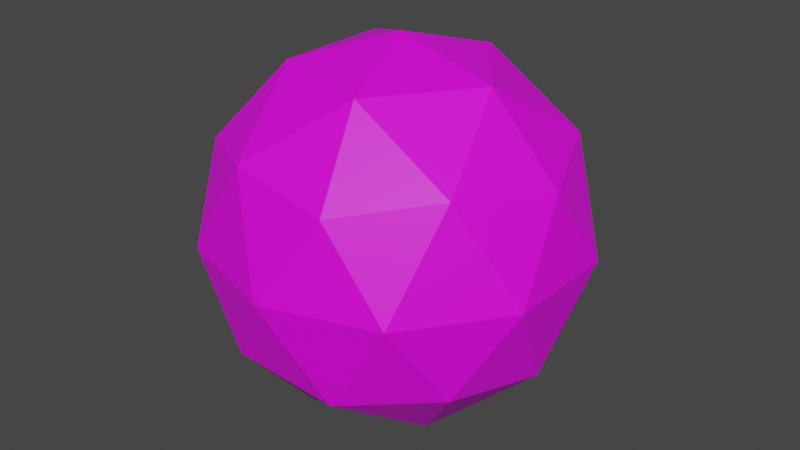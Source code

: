 # Source: DirtBullet.blend  (saved by Blender 3.6.11; exported with 4.5.12 LTS)
import bpy
from mathutils import Matrix  # noqa: F401  (used for matrix-valued properties, if any)

bpy.ops.wm.read_factory_settings(use_empty=True)
scene = bpy.context.scene
scene.name = 'Scene'

# ---- collections
col_collection = bpy.data.collections.new('Collection'); scene.collection.children.link(col_collection)

# ---- images (referenced by path relative to the original .blend; pixels are not part of the script)
import os
ASSET_DIR = os.environ.get("B2B_ASSET_DIR", "")  # directory of the original .blend (textures are referenced by path, not embedded)
HERE = os.path.dirname(os.path.abspath(__file__))  # packed textures are extracted next to this script under _unpacked/

def load_image(name, relpath, width, height, colorspace="sRGB"):
    """Load a texture the original file referenced (path relative to the .blend, or extracted next to this script)."""
    p = next((c for c in (os.path.join(HERE, relpath), os.path.join(ASSET_DIR, relpath)) if relpath and os.path.exists(c)), "")
    if p:
        img = bpy.data.images.load(p, check_existing=True)
        img.name = name
    else:  # same state as the original file: an image datablock whose file is absent (Cycles renders it pink)
        img = bpy.data.images.new(name, width, height)
        img.source = "FILE"
        img.filepath = "//" + (relpath or name)
    img.colorspace_settings.name = colorspace
    return img
img_dungeons_2_texture_01_a_png = load_image('Dungeons_2_Texture_01_A.png', 'Dungeons_2_Texture_01_A.png', 1024, 1024, 'sRGB')

# ---- materials (node trees are filled in below, after node groups)
mat_material_001 = bpy.data.materials.new('Material.001')
mat_material_001.use_transparent_shadow = False

# ---- material node trees
mat_material_001.use_nodes = True; mat_material_001.node_tree.nodes.clear()
_N = mat_material_001.node_tree.nodes; _L = mat_material_001.node_tree.links
n0 = _N.new('ShaderNodeBsdfPrincipled'); n0.name = 'Principled BSDF'; n0.location = (10, 300)
n0.distribution = 'GGX'
n0.subsurface_method = 'RANDOM_WALK_SKIN'
n0.inputs[3].default_value = 1.45
n0.inputs[27].default_value = (0.0, 0.0, 0.0, 1.0)
n0.inputs[28].default_value = 1.0
n1 = _N.new('ShaderNodeOutputMaterial'); n1.name = 'Material Output'; n1.location = (300, 300)
n2 = _N.new('ShaderNodeTexImage'); n2.name = 'Image Texture'; n2.location = (-333, 137)
n2.image = img_dungeons_2_texture_01_a_png
_L.new(n0.outputs[0], n1.inputs[0])
_L.new(n2.outputs[0], n0.inputs[0])
n1.is_active_output = True

# ---- world
world_world = bpy.data.worlds.new('World'); scene.world = world_world
world_world.use_nodes = True; world_world.node_tree.nodes.clear()
_N = world_world.node_tree.nodes; _L = world_world.node_tree.links
n0 = _N.new('ShaderNodeOutputWorld'); n0.name = 'World Output'; n0.location = (300, 300)
n1 = _N.new('ShaderNodeBackground'); n1.name = 'Background'; n1.location = (10, 300)
n1.inputs[0].default_value = (0.05088, 0.05088, 0.05088, 1.0)
_L.new(n1.outputs[0], n0.inputs[0])
n0.is_active_output = True
world_world.color = (0.05088, 0.05088, 0.05088)
world_world.use_sun_shadow = False
world_world.sun_shadow_jitter_overblur = 0.0

# ---- meshes
me_icosphere = bpy.data.meshes.new('Icosphere')
me_icosphere.from_pydata([(0.0, 0.0, -1.0), (0.7236, -0.5257, -0.4472), (-0.2764, -0.8506, -0.4472), (-0.8944, 0.0, -0.4472), (-0.2764, 0.8506, -0.4472), (0.7236, 0.5257, -0.4472), (0.2764, -0.8506, 0.4472), (-0.7236, -0.5257, 0.4472), (-0.7236, 0.5257, 0.4472), (0.2764, 0.8506, 0.4472), (0.8944, 0.0, 0.4472), (0.0, 0.0, 1.0), (-0.1625, -0.5, -0.8507), (0.4253, -0.309, -0.8507), (0.2629, -0.809, -0.5257), (0.8506, 0.0, -0.5257), (0.4253, 0.309, -0.8507), (-0.5257, 0.0, -0.8507), (-0.6882, -0.5, -0.5257), (-0.1625, 0.5, -0.8507), (-0.6882, 0.5, -0.5257), (0.2629, 0.809, -0.5257), (0.9511, -0.309, 0.0), (0.9511, 0.309, 0.0), (0.0, -1.0, 0.0), (0.5878, -0.809, 0.0), (-0.9511, -0.309, 0.0), (-0.5878, -0.809, 0.0), (-0.5878, 0.809, 0.0), (-0.9511, 0.309, 0.0), (0.5878, 0.809, 0.0), (0.0, 1.0, 0.0), (0.6882, -0.5, 0.5257), (-0.2629, -0.809, 0.5257), (-0.8506, 0.0, 0.5257), (-0.2629, 0.809, 0.5257), (0.6882, 0.5, 0.5257), (0.1625, -0.5, 0.8507), (0.5257, 0.0, 0.8507), (-0.4253, -0.309, 0.8507), (-0.4253, 0.309, 0.8507), (0.1625, 0.5, 0.8507)], [], [(0, 13, 12), (1, 13, 15), (0, 12, 17), (0, 17, 19), (0, 19, 16), (1, 15, 22), (2, 14, 24), (3, 18, 26), (4, 20, 28), (5, 21, 30), (1, 22, 25), (2, 24, 27), (3, 26, 29), (4, 28, 31), (5, 30, 23), (6, 32, 37), (7, 33, 39), (8, 34, 40), (9, 35, 41), (10, 36, 38), (38, 41, 11), (38, 36, 41), (36, 9, 41), (41, 40, 11), (41, 35, 40), (35, 8, 40), (40, 39, 11), (40, 34, 39), (34, 7, 39), (39, 37, 11), (39, 33, 37), (33, 6, 37), (37, 38, 11), (37, 32, 38), (32, 10, 38), (23, 36, 10), (23, 30, 36), (30, 9, 36), (31, 35, 9), (31, 28, 35), (28, 8, 35), (29, 34, 8), (29, 26, 34), (26, 7, 34), (27, 33, 7), (27, 24, 33), (24, 6, 33), (25, 32, 6), (25, 22, 32), (22, 10, 32), (30, 31, 9), (30, 21, 31), (21, 4, 31), (28, 29, 8), (28, 20, 29), (20, 3, 29), (26, 27, 7), (26, 18, 27), (18, 2, 27), (24, 25, 6), (24, 14, 25), (14, 1, 25), (22, 23, 10), (22, 15, 23), (15, 5, 23), (16, 21, 5), (16, 19, 21), (19, 4, 21), (19, 20, 4), (19, 17, 20), (17, 3, 20), (17, 18, 3), (17, 12, 18), (12, 2, 18), (15, 16, 5), (15, 13, 16), (13, 0, 16), (12, 14, 2), (12, 13, 14), (13, 1, 14)])
_uv = me_icosphere.uv_layers.new(name='UVMap')
_uv.uv.foreach_set('vector', [0.4717, 0.4456, 0.472, 0.446, 0.4715, 0.446, 0.4722, 0.4463, 0.4724, 0.446, 0.4726, 0.4463, 0.4753, 0.4456, 0.4755, 0.446, 0.4751, 0.446, 0.4744, 0.4456, 0.4746, 0.446, 0.4742, 0.446, 0.4735, 0.4456, 0.4737, 0.446, 0.4733, 0.446, 0.4722, 0.4463, 0.4726, 0.4463, 0.4724, 0.4467, 0.4713, 0.4463, 0.4717, 0.4463, 0.4715, 0.4467, 0.4749, 0.4463, 0.4753, 0.4463, 0.4751, 0.4467, 0.474, 0.4463, 0.4744, 0.4463, 0.4742, 0.4467, 0.4731, 0.4463, 0.4735, 0.4463, 0.4733, 0.4467, 0.4722, 0.4463, 0.4724, 0.4467, 0.472, 0.4467, 0.4713, 0.4463, 0.4715, 0.4467, 0.4711, 0.4467, 0.4749, 0.4463, 0.4751, 0.4467, 0.4746, 0.4467, 0.474, 0.4463, 0.4742, 0.4467, 0.4737, 0.4467, 0.4731, 0.4463, 0.4733, 0.4467, 0.4729, 0.4467, 0.4717, 0.4471, 0.4722, 0.4471, 0.472, 0.4475, 0.4709, 0.4471, 0.4713, 0.4471, 0.4711, 0.4475, 0.4744, 0.4471, 0.4749, 0.4471, 0.4746, 0.4475, 0.4735, 0.4471, 0.474, 0.4471, 0.4737, 0.4475, 0.4726, 0.4471, 0.4731, 0.4471, 0.4729, 0.4475, 0.4729, 0.4475, 0.4733, 0.4475, 0.4731, 0.4479, 0.4729, 0.4475, 0.4731, 0.4471, 0.4733, 0.4475, 0.4731, 0.4471, 0.4735, 0.4471, 0.4733, 0.4475, 0.4737, 0.4475, 0.4742, 0.4475, 0.474, 0.4479, 0.4737, 0.4475, 0.474, 0.4471, 0.4742, 0.4475, 0.474, 0.4471, 0.4744, 0.4471, 0.4742, 0.4475, 0.4746, 0.4475, 0.4751, 0.4475, 0.4749, 0.4479, 0.4746, 0.4475, 0.4749, 0.4471, 0.4751, 0.4475, 0.4749, 0.4471, 0.4753, 0.4471, 0.4751, 0.4475, 0.4711, 0.4475, 0.4715, 0.4475, 0.4713, 0.4479, 0.4711, 0.4475, 0.4713, 0.4471, 0.4715, 0.4475, 0.4713, 0.4471, 0.4717, 0.4471, 0.4715, 0.4475, 0.472, 0.4475, 0.4724, 0.4475, 0.4722, 0.4479, 0.472, 0.4475, 0.4722, 0.4471, 0.4724, 0.4475, 0.4722, 0.4471, 0.4726, 0.4471, 0.4724, 0.4475, 0.4729, 0.4467, 0.4731, 0.4471, 0.4726, 0.4471, 0.4729, 0.4467, 0.4733, 0.4467, 0.4731, 0.4471, 0.4733, 0.4467, 0.4735, 0.4471, 0.4731, 0.4471, 0.4737, 0.4467, 0.474, 0.4471, 0.4735, 0.4471, 0.4737, 0.4467, 0.4742, 0.4467, 0.474, 0.4471, 0.4742, 0.4467, 0.4744, 0.4471, 0.474, 0.4471, 0.4746, 0.4467, 0.4749, 0.4471, 0.4744, 0.4471, 0.4746, 0.4467, 0.4751, 0.4467, 0.4749, 0.4471, 0.4751, 0.4467, 0.4753, 0.4471, 0.4749, 0.4471, 0.4711, 0.4467, 0.4713, 0.4471, 0.4709, 0.4471, 0.4711, 0.4467, 0.4715, 0.4467, 0.4713, 0.4471, 0.4715, 0.4467, 0.4717, 0.4471, 0.4713, 0.4471, 0.472, 0.4467, 0.4722, 0.4471, 0.4717, 0.4471, 0.472, 0.4467, 0.4724, 0.4467, 0.4722, 0.4471, 0.4724, 0.4467, 0.4726, 0.4471, 0.4722, 0.4471, 0.4733, 0.4467, 0.4737, 0.4467, 0.4735, 0.4471, 0.4733, 0.4467, 0.4735, 0.4463, 0.4737, 0.4467, 0.4735, 0.4463, 0.474, 0.4463, 0.4737, 0.4467, 0.4742, 0.4467, 0.4746, 0.4467, 0.4744, 0.4471, 0.4742, 0.4467, 0.4744, 0.4463, 0.4746, 0.4467, 0.4744, 0.4463, 0.4749, 0.4463, 0.4746, 0.4467, 0.4751, 0.4467, 0.4755, 0.4467, 0.4753, 0.4471, 0.4751, 0.4467, 0.4753, 0.4463, 0.4755, 0.4467, 0.4753, 0.4463, 0.4757, 0.4463, 0.4755, 0.4467, 0.4715, 0.4467, 0.472, 0.4467, 0.4717, 0.4471, 0.4715, 0.4467, 0.4717, 0.4463, 0.472, 0.4467, 0.4717, 0.4463, 0.4722, 0.4463, 0.472, 0.4467, 0.4724, 0.4467, 0.4729, 0.4467, 0.4726, 0.4471, 0.4724, 0.4467, 0.4726, 0.4463, 0.4729, 0.4467, 0.4726, 0.4463, 0.4731, 0.4463, 0.4729, 0.4467, 0.4733, 0.446, 0.4735, 0.4463, 0.4731, 0.4463, 0.4733, 0.446, 0.4737, 0.446, 0.4735, 0.4463, 0.4737, 0.446, 0.474, 0.4463, 0.4735, 0.4463, 0.4742, 0.446, 0.4744, 0.4463, 0.474, 0.4463, 0.4742, 0.446, 0.4746, 0.446, 0.4744, 0.4463, 0.4746, 0.446, 0.4749, 0.4463, 0.4744, 0.4463, 0.4751, 0.446, 0.4753, 0.4463, 0.4749, 0.4463, 0.4751, 0.446, 0.4755, 0.446, 0.4753, 0.4463, 0.4755, 0.446, 0.4757, 0.4463, 0.4753, 0.4463, 0.4726, 0.4463, 0.4729, 0.446, 0.4731, 0.4463, 0.4726, 0.4463, 0.4724, 0.446, 0.4729, 0.446, 0.4724, 0.446, 0.4726, 0.4456, 0.4729, 0.446, 0.4715, 0.446, 0.4717, 0.4463, 0.4713, 0.4463, 0.4715, 0.446, 0.472, 0.446, 0.4717, 0.4463, 0.472, 0.446, 0.4722, 0.4463, 0.4717, 0.4463])
me_icosphere.materials.append(mat_material_001)
me_icosphere.update()

# ---- objects
ob_icosphere = bpy.data.objects.new('Icosphere', me_icosphere)

# ---- transforms, parenting, visibility, modifiers, constraints
ob_icosphere.location = (0.0, 0.0, 0.0)
ob_icosphere.scale = (0.4449, 0.4449, 0.4449)

# ---- collection membership
col_collection.objects.link(ob_icosphere)

# ---- scene / render settings (as saved in the file)
scene.frame_start = 1; scene.frame_end = 250; scene.frame_set(1)
scene.render.engine = 'BLENDER_EEVEE_NEXT'
scene.cycles.sampling_pattern = 'TABULATED_SOBOL'
scene.cycles.use_light_tree = False
scene.view_settings.view_transform = 'Filmic'
bpy.context.view_layer.update()

# ---- added for rendering (the .blend has no active camera and no usable light): camera, sun
cam_auto = bpy.data.cameras.new('AutoCamera')
cam_auto.lens = 50.0
cam_auto.sensor_width = 36.0
cam_auto.clip_end = 1000.0
ob_auto_camera = bpy.data.objects.new('AutoCamera', cam_auto)
scene.collection.objects.link(ob_auto_camera)
ob_auto_camera.location = (1.40301, -1.68362, 1.12241)
ob_auto_camera.rotation_euler = (1.09748, -7.21219e-08, 0.694738)
scene.camera = ob_auto_camera
light_auto_sun = bpy.data.lights.new('AutoSun', 'SUN')
light_auto_sun.energy = 3.0
light_auto_sun.angle = 0.0523599
ob_auto_sun = bpy.data.objects.new('AutoSun', light_auto_sun)
scene.collection.objects.link(ob_auto_sun)
ob_auto_sun.rotation_euler = (0.872665, 0.174533, 0.523599)
bpy.context.view_layer.update()
